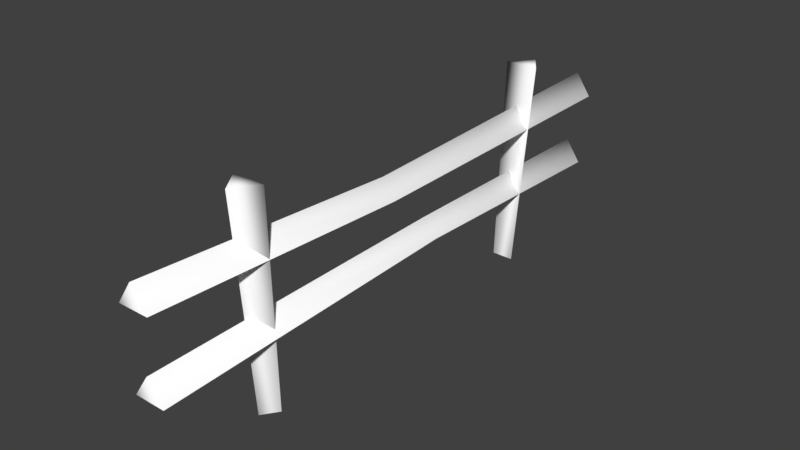 # Source: fenceLong.blend  (saved by Blender 2.78.0; exported with 4.5.12 LTS)
import bpy
from mathutils import Matrix  # noqa: F401  (used for matrix-valued properties, if any)

bpy.ops.wm.read_factory_settings(use_empty=True)
scene = bpy.context.scene
scene.name = 'Scene'

# ---- collections
col_collection_1 = bpy.data.collections.new('Collection 1'); scene.collection.children.link(col_collection_1)

# ---- materials (node trees are filled in below, after node groups)
mat_doodads0 = bpy.data.materials.new('Doodads0')
mat_doodads0.alpha_threshold = 0.0
mat_doodads0.use_transparent_shadow = False
mat_doodads0.diffuse_color = (0.9961, 0.9961, 0.9961, 1.0)
mat_doodads0.specular_color = (0.4688, 0.4688, 0.4688)
mat_doodads0.roughness = 0.5
mat_doodads0.specular_intensity = 0.2

# ---- material node trees

# ---- world
world_world = bpy.data.worlds.new('World'); scene.world = world_world
world_world.color = (0.05088, 0.05088, 0.05088)
world_world.use_sun_shadow = False
world_world.sun_shadow_jitter_overblur = 0.0
world_world.cycles.sampling_method = 'MANUAL'

# ---- meshes
me_village_fencelong = bpy.data.meshes.new('Village_Fencelong')
me_village_fencelong.from_pydata([(-2.733, -126.3, 74.55), (-9.605, -126.3, 64.55), (4.138, -126.3, 64.55), (0.0335, -10.6, 69.93), (-5.805, -10.6, 61.43), (-9.605, -126.3, 64.55), (-2.733, -126.3, 74.55), (5.872, -10.6, 61.43), (4.138, -126.3, 64.55), (7.409, 126.1, 64.55), (0.5379, 126.1, 74.55), (-6.334, 126.1, 64.55), (7.409, 126.1, 64.55), (-6.334, 126.1, 64.55), (-2.258, 126.1, 40.82), (-9.13, 126.1, 30.82), (-5.703, 15.39, 34.92), (0.0335, 15.39, 43.27), (4.613, 126.1, 30.82), (5.77, 15.39, 34.92), (0.0335, -126.3, 40.82), (6.905, -126.3, 30.82), (-6.838, -126.3, 30.82), (4.613, 126.1, 30.82), (-9.13, 126.1, 30.82), (-6.839, 75.29, -0.834), (2.869, 75.29, -0.834), (9.025, 77.46, 91.34), (-5.634, 77.46, 91.34), (-1.985, 82.16, -0.834), (1.695, 87.84, 91.34), (2.869, 75.29, -0.834), (9.025, 77.46, 91.34), (1.695, 87.84, 91.34), (-5.634, 77.46, 91.34), (-9.703, -75.54, 91.34), (-5.239, -73.37, -0.834), (-0.3847, -80.23, -0.834), (-2.373, -85.91, 91.34), (4.469, -73.37, -0.834), (4.956, -75.54, 91.34), (-5.239, -73.37, -0.834), (-9.703, -75.54, 91.34), (0.0335, -126.3, 40.82), (-6.838, -126.3, 30.82), (6.905, -126.3, 30.82), (4.956, -75.54, 91.34), (-9.703, -75.54, 91.34), (-2.373, -85.91, 91.34)], [], [(0, 1, 2), (3, 4, 5), (3, 5, 6), (7, 3, 6), (7, 6, 8), (9, 3, 7), (9, 10, 3), (10, 4, 3), (10, 11, 4), (12, 13, 10), (14, 15, 16), (14, 16, 17), (18, 14, 17), (18, 17, 19), (19, 20, 21), (19, 17, 20), (17, 22, 20), (17, 16, 22), (23, 24, 14), (25, 26, 27), (25, 27, 28), (29, 25, 28), (29, 28, 30), (31, 29, 30), (31, 30, 32), (33, 34, 27), (35, 36, 37), (38, 35, 37), (38, 37, 39), (40, 38, 39), (40, 39, 41), (42, 40, 41), (43, 44, 45), (46, 47, 48)])
me_village_fencelong.polygons.foreach_set('use_smooth', [True] * 34)
_uv = me_village_fencelong.uv_layers.new(name='UVMap')
_uv.uv.foreach_set('vector', [0.3784, 0.9998, 0.4751, 0.9741, 0.5896, 0.9986, 0.4731, 1.001, 0.4713, 0.9343, 0.5884, 0.9423, 0.4731, 1.001, 0.5884, 0.9423, 0.5896, 0.9987, 0.4712, 0.9344, 0.4731, 1.001, 0.5896, 0.9987, 0.4712, 0.9344, 0.5896, 0.9987, 0.5887, 0.942, 0.3781, 0.9346, 0.4731, 1.001, 0.4712, 0.9344, 0.3781, 0.9346, 0.3783, 0.9997, 0.4731, 1.001, 0.3783, 0.9997, 0.4713, 0.9343, 0.4731, 1.001, 0.3783, 0.9997, 0.3781, 0.9346, 0.4713, 0.9343, 0.5896, 0.9986, 0.4751, 0.9741, 0.3783, 0.9997, 0.8942, 0.2814, 0.9672, 0.2817, 0.9678, 0.3585, 0.8942, 0.2814, 0.9678, 0.3585, 0.8932, 0.3584, 0.9671, 0.2817, 0.8942, 0.2814, 0.8932, 0.3584, 0.9671, 0.2817, 0.8932, 0.3584, 0.9675, 0.3584, 0.9675, 0.3584, 0.8939, 0.4361, 0.9566, 0.4357, 0.9675, 0.3584, 0.8932, 0.3584, 0.8939, 0.4361, 0.8932, 0.3584, 0.9567, 0.4358, 0.8939, 0.4361, 0.8932, 0.3584, 0.9678, 0.3585, 0.9567, 0.4358, 0.8939, 0.436, 0.8937, 0.3598, 0.8942, 0.2814, 0.1084, 0.7652, 0.03668, 0.7657, 0.03518, 0.9956, 0.1084, 0.7652, 0.03518, 0.9956, 0.1083, 0.9953, 0.0367, 0.7656, 0.1084, 0.7652, 0.1083, 0.9953, 0.0367, 0.7656, 0.1083, 0.9953, 0.03515, 0.9955, 0.1085, 0.7652, 0.0367, 0.7656, 0.03515, 0.9955, 0.1085, 0.7652, 0.03515, 0.9955, 0.1083, 0.9953, 0.03671, 0.7656, 0.05745, 0.8775, 0.03518, 0.9956, 0.1046, 0.9916, 0.1048, 0.769, 0.03367, 0.7692, 0.03332, 0.9913, 0.1046, 0.9916, 0.03367, 0.7692, 0.03332, 0.9913, 0.03367, 0.7692, 0.1049, 0.7691, 0.1047, 0.9916, 0.03332, 0.9913, 0.1049, 0.7691, 0.1047, 0.9916, 0.1049, 0.7691, 0.03369, 0.7692, 0.03336, 0.9911, 0.1047, 0.9916, 0.03369, 0.7692, 0.8942, 0.2814, 0.8937, 0.3598, 0.8939, 0.4361, 0.0333, 0.9911, 0.05502, 0.8777, 0.03368, 0.7693])
me_village_fencelong.materials.append(mat_doodads0)
me_village_fencelong.use_remesh_preserve_volume = False
me_village_fencelong.use_remesh_preserve_attributes = False
me_village_fencelong.use_mirror_vertex_groups = False
me_village_fencelong.update()
me_village_fencelong.normals_split_custom_set([tuple(v) for v in zip(*[iter([0.3902, -0.4502, 0.8032, -0.7493, -0.4165, 0.5148, 0.5837, -0.7061, 0.401, 0.0003722, 0.007928, 1.0, -0.8242, 0.003387, 0.5663, -0.7493, -0.4165, 0.5148, 0.0003722, 0.007928, 1.0, -0.7493, -0.4165, 0.5148, 0.3901, -0.4502, 0.8032, 0.8242, -0.005468, 0.5663, 0.0003722, 0.007928, 1.0, 0.3901, -0.4502, 0.8032, 0.8242, -0.005468, 0.5663, 0.3901, -0.4502, 0.8032, 0.5837, -0.7061, 0.401, 0.7436, 0.4312, 0.5109, 0.0003722, 0.007928, 1.0, 0.8242, -0.005468, 0.5663, 0.7436, 0.4312, 0.5109, -0.3903, 0.4478, 0.8044, 0.0003722, 0.007928, 1.0, -0.3903, 0.4478, 0.8044, -0.8242, 0.003387, 0.5663, 0.0003722, 0.007928, 1.0, -0.3903, 0.4478, 0.8044, -0.5875, 0.7014, 0.4036, -0.8242, 0.003387, 0.5663, 0.7436, 0.4312, 0.5109, -0.5875, 0.7014, 0.4036, -0.3904, 0.4478, 0.8044, -0.3842, 0.4755, 0.7914, -0.5841, 0.7055, 0.4013, -0.8242, -0.006472, 0.5663, -0.3842, 0.4755, 0.7914, -0.8242, -0.006472, 0.5663, -0.0001819, 0.007413, 1.0, 0.7283, 0.4681, 0.5004, -0.3842, 0.4755, 0.7914, -0.0001819, 0.007413, 1.0, 0.7283, 0.4681, 0.5004, -0.0001819, 0.007413, 1.0, 0.8242, 0.003338, 0.5663, 0.8242, 0.003338, 0.5663, 0.3833, -0.4787, 0.7899, 0.5799, -0.7106, 0.3984, 0.8242, 0.003338, 0.5663, -0.0001819, 0.007413, 1.0, 0.3833, -0.4787, 0.7899, -0.0001819, 0.007413, 1.0, -0.7343, -0.4542, 0.5045, 0.3833, -0.4787, 0.7899, -0.0001819, 0.007413, 1.0, -0.8242, -0.006472, 0.5663, -0.7343, -0.4542, 0.5045, 0.7283, 0.4682, 0.5004, -0.5841, 0.7055, 0.4013, -0.3842, 0.4755, 0.7914, -0.4978, -0.8669, 0.02698, 0.9934, 0.09247, -0.06852, 0.4265, -0.7453, 0.5126, -0.4978, -0.8669, 0.02698, 0.4265, -0.7453, 0.5126, -0.846, 0.07999, 0.5271, -0.4274, 0.9032, -0.03855, -0.4978, -0.8669, 0.02698, -0.846, 0.07999, 0.5271, -0.4274, 0.9032, -0.03855, -0.846, 0.07999, 0.5271, 0.388, 0.825, 0.411, 0.9934, 0.0925, -0.06851, -0.4274, 0.9032, -0.03855, 0.388, 0.825, 0.411, 0.9934, 0.0925, -0.06851, 0.388, 0.825, 0.411, 0.4265, -0.7453, 0.5125, 0.388, 0.825, 0.4109, -0.846, 0.07996, 0.5271, 0.4265, -0.7453, 0.5126, -0.8687, -0.08136, 0.4886, -0.4972, 0.8677, -0.003539, -0.4252, -0.9028, -0.06476, 0.3857, -0.8164, 0.4299, -0.8687, -0.08136, 0.4886, -0.4252, -0.9028, -0.06476, 0.3857, -0.8164, 0.4299, -0.4252, -0.9028, -0.06476, 0.9955, -0.09398, -0.007514, 0.4217, 0.7346, 0.5315, 0.3857, -0.8164, 0.4299, 0.9955, -0.09398, -0.007514, 0.4217, 0.7346, 0.5315, 0.9955, -0.09398, -0.007514, -0.4972, 0.8676, -0.003649, -0.8687, -0.08138, 0.4886, 0.4217, 0.7346, 0.5315, -0.4972, 0.8676, -0.003649, 0.3833, -0.4787, 0.7899, -0.7343, -0.4542, 0.5045, 0.58, -0.7105, 0.3985, 0.4217, 0.7346, 0.5315, -0.8687, -0.0814, 0.4886, 0.3857, -0.8164, 0.4299])] * 3)])

# ---- objects
ob_village_fencelong = bpy.data.objects.new('Village_Fencelong', me_village_fencelong)

# ---- transforms, parenting, visibility, modifiers, constraints
ob_village_fencelong.location = (0.0, 0.0, 0.0)
ob_village_fencelong.rotation_euler = (1.748e-07, -0.0, 0.0)
ob_village_fencelong.scale = (0.01448, 0.01448, 0.01448)
ob_village_fencelong.lineart.crease_threshold = 0.0

# ---- collection membership
col_collection_1.objects.link(ob_village_fencelong)

# ---- scene / render settings (as saved in the file)
scene.frame_start = 1; scene.frame_end = 250; scene.frame_set(118)
scene.render.engine = 'BLENDER_EEVEE_NEXT'
scene.render.resolution_percentage = 50
scene.render.dither_intensity = 0.0
scene.cycles.use_denoising = False
scene.cycles.samples = 128
scene.cycles.sampling_pattern = 'TABULATED_SOBOL'
scene.cycles.light_sampling_threshold = 0.0
scene.cycles.use_adaptive_sampling = False
scene.cycles.use_light_tree = False
scene.cycles.blur_glossy = 0.0
scene.cycles.sample_clamp_indirect = 0.0
scene.view_settings.view_transform = 'Standard'
bpy.context.view_layer.update()

# ---- added for rendering (the .blend has no active camera and no usable light): camera, sun
cam_auto = bpy.data.cameras.new('AutoCamera')
cam_auto.lens = 50.0
cam_auto.sensor_width = 36.0
cam_auto.clip_end = 1000.0
ob_auto_camera = bpy.data.objects.new('AutoCamera', cam_auto)
scene.collection.objects.link(ob_auto_camera)
ob_auto_camera.location = (3.60358, -4.33174, 3.54191)
ob_auto_camera.rotation_euler = (1.09748, -7.21219e-08, 0.694738)
scene.camera = ob_auto_camera
light_auto_sun = bpy.data.lights.new('AutoSun', 'SUN')
light_auto_sun.energy = 3.0
light_auto_sun.angle = 0.0523599
ob_auto_sun = bpy.data.objects.new('AutoSun', light_auto_sun)
scene.collection.objects.link(ob_auto_sun)
ob_auto_sun.rotation_euler = (0.872665, 0.174533, 0.523599)
bpy.context.view_layer.update()
